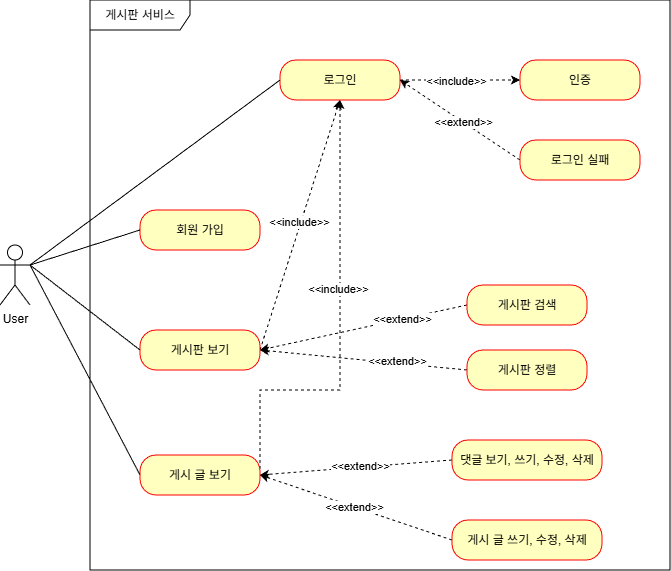

The diagram above was exported from draw.io. Its source (the exported page's mxGraphModel, read from the mxfile embedded in the PNG):
<mxGraphModel dx="1181" dy="653" grid="1" gridSize="10" guides="1" tooltips="1" connect="1" arrows="1" fold="1" page="1" pageScale="1" pageWidth="827" pageHeight="1169" math="0" shadow="0">
  <root>
    <mxCell id="0" />
    <mxCell id="1" parent="0" />
    <mxCell id="e0LKynY_bxWirHPdGP62-1" parent="1" style="shape=umlActor;verticalLabelPosition=bottom;verticalAlign=top;html=1;" value="User" vertex="1">
      <mxGeometry height="60" width="30" x="360" y="525" as="geometry" />
    </mxCell>
    <mxCell id="e0LKynY_bxWirHPdGP62-2" parent="1" style="shape=umlFrame;whiteSpace=wrap;html=1;pointerEvents=0;width=100;height=30;" value="게시판 서비스" vertex="1">
      <mxGeometry height="570" width="580" x="450" y="280" as="geometry" />
    </mxCell>
    <mxCell id="e0LKynY_bxWirHPdGP62-3" parent="1" style="rounded=1;whiteSpace=wrap;html=1;arcSize=40;fontColor=#000000;fillColor=#ffffc0;strokeColor=#ff0000;" value="회원 가입" vertex="1">
      <mxGeometry height="40" width="120" x="500" y="490" as="geometry" />
    </mxCell>
    <mxCell id="e0LKynY_bxWirHPdGP62-4" edge="1" parent="1" source="e0LKynY_bxWirHPdGP62-3" style="rounded=0;orthogonalLoop=1;jettySize=auto;html=1;shape=wire;dashed=1;endArrow=none;endFill=0;entryX=1;entryY=0.3333333333333333;entryDx=0;entryDy=0;entryPerimeter=0;exitX=0;exitY=0.5;exitDx=0;exitDy=0;" target="e0LKynY_bxWirHPdGP62-1">
      <mxGeometry relative="1" as="geometry">
        <mxPoint x="400" y="560" as="targetPoint" />
      </mxGeometry>
    </mxCell>
    <mxCell id="rAiBvxuxb0wFq31eb_uo-17" edge="1" parent="1" source="e0LKynY_bxWirHPdGP62-5" style="rounded=0;orthogonalLoop=1;jettySize=auto;html=1;exitX=1;exitY=0.5;exitDx=0;exitDy=0;entryX=0.5;entryY=1;entryDx=0;entryDy=0;dashed=1;" target="e0LKynY_bxWirHPdGP62-7">
      <mxGeometry relative="1" as="geometry" />
    </mxCell>
    <mxCell id="rAiBvxuxb0wFq31eb_uo-18" connectable="0" parent="rAiBvxuxb0wFq31eb_uo-17" style="edgeLabel;html=1;align=center;verticalAlign=middle;resizable=0;points=[];" value="&amp;lt;&amp;lt;include&amp;gt;&amp;gt;" vertex="1">
      <mxGeometry relative="1" x="0.018" y="2" as="geometry">
        <mxPoint as="offset" />
      </mxGeometry>
    </mxCell>
    <mxCell id="e0LKynY_bxWirHPdGP62-5" parent="1" style="rounded=1;whiteSpace=wrap;html=1;arcSize=40;fontColor=#000000;fillColor=#ffffc0;strokeColor=#ff0000;" value="게시판 보기" vertex="1">
      <mxGeometry height="40" width="120" x="500" y="610" as="geometry" />
    </mxCell>
    <mxCell id="rAiBvxuxb0wFq31eb_uo-19" edge="1" parent="1" source="e0LKynY_bxWirHPdGP62-6" style="edgeStyle=orthogonalEdgeStyle;rounded=0;orthogonalLoop=1;jettySize=auto;html=1;exitX=1;exitY=0.5;exitDx=0;exitDy=0;entryX=0.5;entryY=1;entryDx=0;entryDy=0;dashed=1;" target="e0LKynY_bxWirHPdGP62-7">
      <mxGeometry relative="1" as="geometry">
        <Array as="points">
          <mxPoint x="620" y="670" />
          <mxPoint x="700" y="670" />
        </Array>
      </mxGeometry>
    </mxCell>
    <mxCell id="rAiBvxuxb0wFq31eb_uo-20" connectable="0" parent="rAiBvxuxb0wFq31eb_uo-19" style="edgeLabel;html=1;align=center;verticalAlign=middle;resizable=0;points=[];" value="&amp;lt;&amp;lt;include&amp;gt;&amp;gt;" vertex="1">
      <mxGeometry relative="1" x="0.1695" y="2" as="geometry">
        <mxPoint as="offset" />
      </mxGeometry>
    </mxCell>
    <mxCell id="e0LKynY_bxWirHPdGP62-6" parent="1" style="rounded=1;whiteSpace=wrap;html=1;arcSize=40;fontColor=#000000;fillColor=#ffffc0;strokeColor=#ff0000;" value="게시 글 보기" vertex="1">
      <mxGeometry height="40" width="120" x="500" y="735" as="geometry" />
    </mxCell>
    <mxCell id="rAiBvxuxb0wFq31eb_uo-10" edge="1" parent="1" source="e0LKynY_bxWirHPdGP62-7" style="rounded=0;orthogonalLoop=1;jettySize=auto;html=1;exitX=1;exitY=0.5;exitDx=0;exitDy=0;entryX=0;entryY=0.5;entryDx=0;entryDy=0;dashed=1;" target="e0LKynY_bxWirHPdGP62-8">
      <mxGeometry relative="1" as="geometry" />
    </mxCell>
    <mxCell id="rAiBvxuxb0wFq31eb_uo-11" connectable="0" parent="rAiBvxuxb0wFq31eb_uo-10" style="edgeLabel;html=1;align=center;verticalAlign=middle;resizable=0;points=[];" value="&amp;lt;&amp;lt;include&amp;gt;&amp;gt;" vertex="1">
      <mxGeometry relative="1" x="-0.0661" y="-1" as="geometry">
        <mxPoint as="offset" />
      </mxGeometry>
    </mxCell>
    <mxCell id="e0LKynY_bxWirHPdGP62-7" parent="1" style="rounded=1;whiteSpace=wrap;html=1;arcSize=40;fontColor=#000000;fillColor=#ffffc0;strokeColor=#ff0000;" value="로그인" vertex="1">
      <mxGeometry height="40" width="120" x="640" y="340" as="geometry" />
    </mxCell>
    <mxCell id="e0LKynY_bxWirHPdGP62-8" parent="1" style="rounded=1;whiteSpace=wrap;html=1;arcSize=40;fontColor=#000000;fillColor=#ffffc0;strokeColor=#ff0000;" value="인증" vertex="1">
      <mxGeometry height="40" width="120" x="880" y="340" as="geometry" />
    </mxCell>
    <mxCell id="rAiBvxuxb0wFq31eb_uo-12" edge="1" parent="1" source="e0LKynY_bxWirHPdGP62-9" style="rounded=0;orthogonalLoop=1;jettySize=auto;html=1;exitX=0;exitY=0.5;exitDx=0;exitDy=0;entryX=1;entryY=0.5;entryDx=0;entryDy=0;dashed=1;" target="e0LKynY_bxWirHPdGP62-7">
      <mxGeometry relative="1" as="geometry" />
    </mxCell>
    <mxCell id="rAiBvxuxb0wFq31eb_uo-13" connectable="0" parent="rAiBvxuxb0wFq31eb_uo-12" style="edgeLabel;html=1;align=center;verticalAlign=middle;resizable=0;points=[];" value="&amp;lt;&amp;lt;extend&amp;gt;&amp;gt;" vertex="1">
      <mxGeometry relative="1" x="-0.0437" as="geometry">
        <mxPoint as="offset" />
      </mxGeometry>
    </mxCell>
    <mxCell id="e0LKynY_bxWirHPdGP62-9" parent="1" style="rounded=1;whiteSpace=wrap;html=1;arcSize=40;fontColor=#000000;fillColor=#ffffc0;strokeColor=#ff0000;" value="로그인 실패" vertex="1">
      <mxGeometry height="40" width="120" x="880" y="420" as="geometry" />
    </mxCell>
    <mxCell id="rAiBvxuxb0wFq31eb_uo-22" edge="1" parent="1" source="e0LKynY_bxWirHPdGP62-10" style="rounded=0;orthogonalLoop=1;jettySize=auto;html=1;exitX=0;exitY=0.5;exitDx=0;exitDy=0;entryX=1;entryY=0.5;entryDx=0;entryDy=0;dashed=1;" target="e0LKynY_bxWirHPdGP62-5">
      <mxGeometry relative="1" as="geometry" />
    </mxCell>
    <mxCell id="rAiBvxuxb0wFq31eb_uo-24" connectable="0" parent="rAiBvxuxb0wFq31eb_uo-22" style="edgeLabel;html=1;align=center;verticalAlign=middle;resizable=0;points=[];" value="&amp;lt;&amp;lt;extend&amp;gt;&amp;gt;" vertex="1">
      <mxGeometry relative="1" x="-0.3186" y="-2" as="geometry">
        <mxPoint as="offset" />
      </mxGeometry>
    </mxCell>
    <mxCell id="e0LKynY_bxWirHPdGP62-10" parent="1" style="rounded=1;whiteSpace=wrap;html=1;arcSize=40;fontColor=#000000;fillColor=#ffffc0;strokeColor=#ff0000;" value="게시판 정렬" vertex="1">
      <mxGeometry height="40" width="120" x="827" y="630" as="geometry" />
    </mxCell>
    <mxCell id="rAiBvxuxb0wFq31eb_uo-21" edge="1" parent="1" source="e0LKynY_bxWirHPdGP62-11" style="rounded=0;orthogonalLoop=1;jettySize=auto;html=1;exitX=0;exitY=0.5;exitDx=0;exitDy=0;entryX=1;entryY=0.5;entryDx=0;entryDy=0;dashed=1;" target="e0LKynY_bxWirHPdGP62-5">
      <mxGeometry relative="1" as="geometry" />
    </mxCell>
    <mxCell id="rAiBvxuxb0wFq31eb_uo-23" connectable="0" parent="rAiBvxuxb0wFq31eb_uo-21" style="edgeLabel;html=1;align=center;verticalAlign=middle;resizable=0;points=[];" value="&amp;lt;&amp;lt;extend&amp;gt;&amp;gt;" vertex="1">
      <mxGeometry relative="1" x="-0.3677" y="-1" as="geometry">
        <mxPoint as="offset" />
      </mxGeometry>
    </mxCell>
    <mxCell id="e0LKynY_bxWirHPdGP62-11" parent="1" style="rounded=1;whiteSpace=wrap;html=1;arcSize=40;fontColor=#000000;fillColor=#ffffc0;strokeColor=#ff0000;" value="게시판 검색" vertex="1">
      <mxGeometry height="40" width="120" x="827" y="565" as="geometry" />
    </mxCell>
    <mxCell id="rAiBvxuxb0wFq31eb_uo-27" edge="1" parent="1" source="e0LKynY_bxWirHPdGP62-12" style="rounded=0;orthogonalLoop=1;jettySize=auto;html=1;exitX=0;exitY=0.5;exitDx=0;exitDy=0;entryX=1;entryY=0.5;entryDx=0;entryDy=0;dashed=1;" target="e0LKynY_bxWirHPdGP62-6">
      <mxGeometry relative="1" as="geometry" />
    </mxCell>
    <mxCell id="rAiBvxuxb0wFq31eb_uo-28" connectable="0" parent="rAiBvxuxb0wFq31eb_uo-27" style="edgeLabel;html=1;align=center;verticalAlign=middle;resizable=0;points=[];" value="&amp;lt;&amp;lt;extend&amp;gt;&amp;gt;" vertex="1">
      <mxGeometry relative="1" x="0.0234" as="geometry">
        <mxPoint as="offset" />
      </mxGeometry>
    </mxCell>
    <mxCell id="e0LKynY_bxWirHPdGP62-12" parent="1" style="rounded=1;whiteSpace=wrap;html=1;arcSize=40;fontColor=#000000;fillColor=#ffffc0;strokeColor=#ff0000;" value="게시 글 쓰기, 수정, 삭제" vertex="1">
      <mxGeometry height="40" width="150" x="812" y="800" as="geometry" />
    </mxCell>
    <mxCell id="rAiBvxuxb0wFq31eb_uo-25" edge="1" parent="1" source="e0LKynY_bxWirHPdGP62-13" style="rounded=0;orthogonalLoop=1;jettySize=auto;html=1;exitX=0;exitY=0.5;exitDx=0;exitDy=0;entryX=1;entryY=0.5;entryDx=0;entryDy=0;dashed=1;" target="e0LKynY_bxWirHPdGP62-6">
      <mxGeometry relative="1" as="geometry" />
    </mxCell>
    <mxCell id="rAiBvxuxb0wFq31eb_uo-26" connectable="0" parent="rAiBvxuxb0wFq31eb_uo-25" style="edgeLabel;html=1;align=center;verticalAlign=middle;resizable=0;points=[];" value="&amp;lt;&amp;lt;extend&amp;gt;&amp;gt;" vertex="1">
      <mxGeometry relative="1" x="-0.0378" y="-1" as="geometry">
        <mxPoint as="offset" />
      </mxGeometry>
    </mxCell>
    <mxCell id="e0LKynY_bxWirHPdGP62-13" parent="1" style="rounded=1;whiteSpace=wrap;html=1;arcSize=40;fontColor=#000000;fillColor=#ffffc0;strokeColor=#ff0000;" value="댓글 보기, 쓰기, 수정, 삭제" vertex="1">
      <mxGeometry height="40" width="150" x="812" y="720" as="geometry" />
    </mxCell>
    <mxCell id="e0LKynY_bxWirHPdGP62-14" edge="1" parent="1" source="e0LKynY_bxWirHPdGP62-7" style="shape=connector;rounded=0;orthogonalLoop=1;jettySize=auto;html=1;entryX=1;entryY=0.3333333333333333;entryDx=0;entryDy=0;entryPerimeter=0;strokeColor=default;align=center;verticalAlign=middle;fontFamily=Helvetica;fontSize=11;fontColor=default;labelBackgroundColor=default;endArrow=none;endFill=0;exitX=0;exitY=0.5;exitDx=0;exitDy=0;" target="e0LKynY_bxWirHPdGP62-1">
      <mxGeometry relative="1" as="geometry" />
    </mxCell>
    <mxCell id="e0LKynY_bxWirHPdGP62-15" edge="1" parent="1" source="e0LKynY_bxWirHPdGP62-5" style="shape=connector;rounded=0;orthogonalLoop=1;jettySize=auto;html=1;entryX=1;entryY=0.3333333333333333;entryDx=0;entryDy=0;entryPerimeter=0;strokeColor=default;align=center;verticalAlign=middle;fontFamily=Helvetica;fontSize=11;fontColor=default;labelBackgroundColor=default;endArrow=none;endFill=0;exitX=0;exitY=0.5;exitDx=0;exitDy=0;" target="e0LKynY_bxWirHPdGP62-1">
      <mxGeometry relative="1" as="geometry" />
    </mxCell>
    <mxCell id="e0LKynY_bxWirHPdGP62-16" edge="1" parent="1" source="e0LKynY_bxWirHPdGP62-6" style="shape=connector;rounded=0;orthogonalLoop=1;jettySize=auto;html=1;entryX=1;entryY=0.3333333333333333;entryDx=0;entryDy=0;entryPerimeter=0;strokeColor=default;align=center;verticalAlign=middle;fontFamily=Helvetica;fontSize=11;fontColor=default;labelBackgroundColor=default;endArrow=none;endFill=0;exitX=0;exitY=0.5;exitDx=0;exitDy=0;" target="e0LKynY_bxWirHPdGP62-1">
      <mxGeometry relative="1" as="geometry" />
    </mxCell>
  </root>
</mxGraphModel>